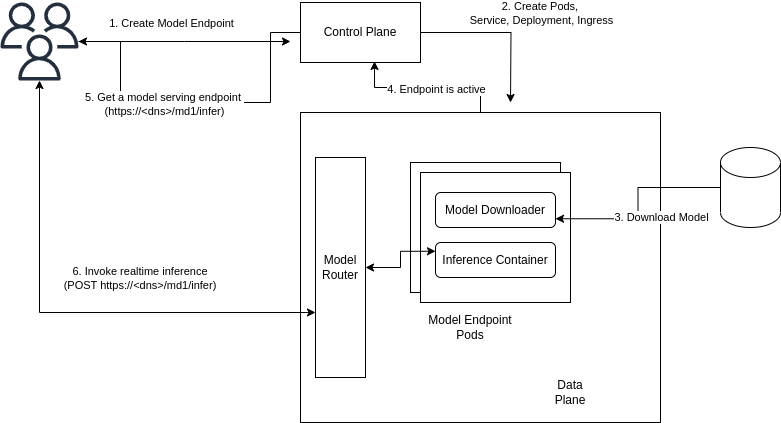

The diagram above was exported from draw.io. Its source (the exported page's mxGraphModel, read from the mxfile embedded in the PNG):
<mxGraphModel dx="1362" dy="807" grid="1" gridSize="10" guides="1" tooltips="1" connect="1" arrows="1" fold="1" page="1" pageScale="1" pageWidth="850" pageHeight="1100" math="0" shadow="0">
  <root>
    <mxCell id="0" />
    <mxCell id="1" parent="0" />
    <mxCell id="AlejxTAOkW7Nc8HKkMz1-6" style="edgeStyle=orthogonalEdgeStyle;rounded=0;orthogonalLoop=1;jettySize=auto;html=1;" parent="1" source="AlejxTAOkW7Nc8HKkMz1-1" edge="1">
      <mxGeometry relative="1" as="geometry">
        <mxPoint x="570" y="250" as="targetPoint" />
      </mxGeometry>
    </mxCell>
    <mxCell id="AlejxTAOkW7Nc8HKkMz1-7" value="2. Create Pods,&amp;nbsp;&lt;div&gt;Service, Deployment, Ingress&lt;/div&gt;" style="edgeLabel;html=1;align=center;verticalAlign=middle;resizable=0;points=[];" parent="AlejxTAOkW7Nc8HKkMz1-6" connectable="0" vertex="1">
      <mxGeometry x="-0.2399" y="-1" relative="1" as="geometry">
        <mxPoint x="59" y="-21" as="offset" />
      </mxGeometry>
    </mxCell>
    <mxCell id="AlejxTAOkW7Nc8HKkMz1-8" style="edgeStyle=orthogonalEdgeStyle;rounded=0;orthogonalLoop=1;jettySize=auto;html=1;" parent="1" source="AlejxTAOkW7Nc8HKkMz1-1" target="AlejxTAOkW7Nc8HKkMz1-2" edge="1">
      <mxGeometry relative="1" as="geometry">
        <Array as="points">
          <mxPoint x="330" y="180" />
          <mxPoint x="330" y="250" />
          <mxPoint x="180" y="250" />
          <mxPoint x="180" y="189" />
        </Array>
      </mxGeometry>
    </mxCell>
    <mxCell id="AlejxTAOkW7Nc8HKkMz1-9" value="5. Get a model serving endpoint&amp;nbsp;&lt;div&gt;(https://&amp;lt;dns&amp;gt;/md1/infer)&lt;/div&gt;" style="edgeLabel;html=1;align=center;verticalAlign=middle;resizable=0;points=[];" parent="AlejxTAOkW7Nc8HKkMz1-8" connectable="0" vertex="1">
      <mxGeometry x="0.1728" y="1" relative="1" as="geometry">
        <mxPoint as="offset" />
      </mxGeometry>
    </mxCell>
    <mxCell id="AlejxTAOkW7Nc8HKkMz1-1" value="Control Plane" style="rounded=0;whiteSpace=wrap;html=1;" parent="1" vertex="1">
      <mxGeometry x="360" y="150" width="120" height="60" as="geometry" />
    </mxCell>
    <mxCell id="AlejxTAOkW7Nc8HKkMz1-3" style="edgeStyle=orthogonalEdgeStyle;rounded=0;orthogonalLoop=1;jettySize=auto;html=1;" parent="1" source="AlejxTAOkW7Nc8HKkMz1-2" edge="1">
      <mxGeometry relative="1" as="geometry">
        <mxPoint x="350" y="189" as="targetPoint" />
      </mxGeometry>
    </mxCell>
    <mxCell id="AlejxTAOkW7Nc8HKkMz1-4" value="1. Create Model Endpoint" style="edgeLabel;html=1;align=center;verticalAlign=middle;resizable=0;points=[];" parent="AlejxTAOkW7Nc8HKkMz1-3" connectable="0" vertex="1">
      <mxGeometry x="-0.1718" y="1" relative="1" as="geometry">
        <mxPoint x="4" y="-18" as="offset" />
      </mxGeometry>
    </mxCell>
    <mxCell id="AlejxTAOkW7Nc8HKkMz1-2" value="" style="sketch=0;outlineConnect=0;fontColor=#232F3E;gradientColor=none;fillColor=#232F3D;strokeColor=none;dashed=0;verticalLabelPosition=bottom;verticalAlign=top;align=center;html=1;fontSize=12;fontStyle=0;aspect=fixed;pointerEvents=1;shape=mxgraph.aws4.users;" parent="1" vertex="1">
      <mxGeometry x="60" y="150" width="78" height="78" as="geometry" />
    </mxCell>
    <mxCell id="AlejxTAOkW7Nc8HKkMz1-5" value="" style="rounded=0;whiteSpace=wrap;html=1;" parent="1" vertex="1">
      <mxGeometry x="360" y="260" width="360" height="310" as="geometry" />
    </mxCell>
    <mxCell id="AlejxTAOkW7Nc8HKkMz1-10" style="edgeStyle=orthogonalEdgeStyle;rounded=0;orthogonalLoop=1;jettySize=auto;html=1;entryX=0.617;entryY=0.983;entryDx=0;entryDy=0;entryPerimeter=0;" parent="1" source="AlejxTAOkW7Nc8HKkMz1-5" target="AlejxTAOkW7Nc8HKkMz1-1" edge="1">
      <mxGeometry relative="1" as="geometry" />
    </mxCell>
    <mxCell id="AlejxTAOkW7Nc8HKkMz1-11" value="4. Endpoint is active" style="edgeLabel;html=1;align=center;verticalAlign=middle;resizable=0;points=[];" parent="AlejxTAOkW7Nc8HKkMz1-10" connectable="0" vertex="1">
      <mxGeometry x="-0.1113" y="1" relative="1" as="geometry">
        <mxPoint as="offset" />
      </mxGeometry>
    </mxCell>
    <mxCell id="AlejxTAOkW7Nc8HKkMz1-12" value="" style="rounded=0;whiteSpace=wrap;html=1;" parent="1" vertex="1">
      <mxGeometry x="470" y="310" width="150" height="130" as="geometry" />
    </mxCell>
    <mxCell id="AlejxTAOkW7Nc8HKkMz1-13" value="" style="rounded=0;whiteSpace=wrap;html=1;" parent="1" vertex="1">
      <mxGeometry x="480" y="320" width="150" height="130" as="geometry" />
    </mxCell>
    <mxCell id="AlejxTAOkW7Nc8HKkMz1-14" value="Model Downloader" style="rounded=1;whiteSpace=wrap;html=1;" parent="1" vertex="1">
      <mxGeometry x="495" y="340" width="120" height="35" as="geometry" />
    </mxCell>
    <mxCell id="AlejxTAOkW7Nc8HKkMz1-15" value="Inference Container" style="rounded=1;whiteSpace=wrap;html=1;" parent="1" vertex="1">
      <mxGeometry x="495" y="390" width="120" height="35" as="geometry" />
    </mxCell>
    <mxCell id="AlejxTAOkW7Nc8HKkMz1-18" style="edgeStyle=orthogonalEdgeStyle;rounded=0;orthogonalLoop=1;jettySize=auto;html=1;entryX=1;entryY=0.75;entryDx=0;entryDy=0;" parent="1" source="AlejxTAOkW7Nc8HKkMz1-16" target="AlejxTAOkW7Nc8HKkMz1-14" edge="1">
      <mxGeometry relative="1" as="geometry" />
    </mxCell>
    <mxCell id="AlejxTAOkW7Nc8HKkMz1-19" value="3. Download Model" style="edgeLabel;html=1;align=center;verticalAlign=middle;resizable=0;points=[];" parent="AlejxTAOkW7Nc8HKkMz1-18" connectable="0" vertex="1">
      <mxGeometry x="0.2155" y="-2" relative="1" as="geometry">
        <mxPoint x="28" as="offset" />
      </mxGeometry>
    </mxCell>
    <mxCell id="AlejxTAOkW7Nc8HKkMz1-16" value="" style="shape=cylinder3;whiteSpace=wrap;html=1;boundedLbl=1;backgroundOutline=1;size=15;" parent="1" vertex="1">
      <mxGeometry x="780" y="295" width="60" height="80" as="geometry" />
    </mxCell>
    <mxCell id="AlejxTAOkW7Nc8HKkMz1-17" value="Model Endpoint Pods" style="text;html=1;align=center;verticalAlign=middle;whiteSpace=wrap;rounded=0;" parent="1" vertex="1">
      <mxGeometry x="480" y="460" width="100" height="30" as="geometry" />
    </mxCell>
    <mxCell id="AlejxTAOkW7Nc8HKkMz1-24" style="edgeStyle=orthogonalEdgeStyle;rounded=0;orthogonalLoop=1;jettySize=auto;html=1;entryX=0;entryY=0.25;entryDx=0;entryDy=0;startArrow=classic;startFill=1;" parent="1" source="AlejxTAOkW7Nc8HKkMz1-20" target="AlejxTAOkW7Nc8HKkMz1-15" edge="1">
      <mxGeometry relative="1" as="geometry" />
    </mxCell>
    <mxCell id="AlejxTAOkW7Nc8HKkMz1-20" value="Model Router" style="rounded=0;whiteSpace=wrap;html=1;" parent="1" vertex="1">
      <mxGeometry x="375" y="305" width="50" height="220" as="geometry" />
    </mxCell>
    <mxCell id="AlejxTAOkW7Nc8HKkMz1-21" value="Data Plane" style="text;html=1;align=center;verticalAlign=middle;whiteSpace=wrap;rounded=0;" parent="1" vertex="1">
      <mxGeometry x="600" y="525" width="60" height="30" as="geometry" />
    </mxCell>
    <mxCell id="AlejxTAOkW7Nc8HKkMz1-22" style="edgeStyle=orthogonalEdgeStyle;rounded=0;orthogonalLoop=1;jettySize=auto;html=1;startArrow=classic;startFill=1;" parent="1" source="AlejxTAOkW7Nc8HKkMz1-2" target="AlejxTAOkW7Nc8HKkMz1-20" edge="1">
      <mxGeometry relative="1" as="geometry">
        <Array as="points">
          <mxPoint x="99" y="460" />
        </Array>
      </mxGeometry>
    </mxCell>
    <mxCell id="AlejxTAOkW7Nc8HKkMz1-23" value="6. Invoke realtime inference&amp;nbsp;&lt;div&gt;(POST https://&amp;lt;dns&amp;gt;/md1/infer)&amp;nbsp;&lt;/div&gt;" style="edgeLabel;html=1;align=center;verticalAlign=middle;resizable=0;points=[];" parent="AlejxTAOkW7Nc8HKkMz1-22" connectable="0" vertex="1">
      <mxGeometry x="0.1299" y="2" relative="1" as="geometry">
        <mxPoint x="46" y="-33" as="offset" />
      </mxGeometry>
    </mxCell>
  </root>
</mxGraphModel>